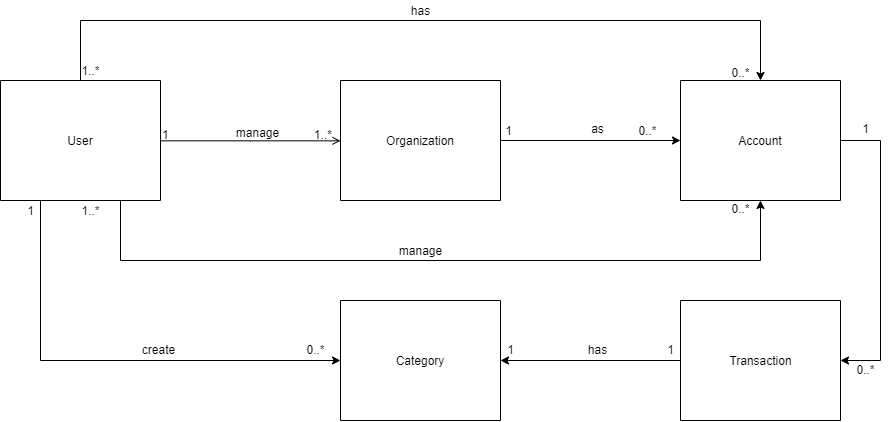

The diagram above was exported from draw.io. Its source (the exported page's mxGraphModel, read from the mxfile embedded in the PNG):
<mxGraphModel dx="1173" dy="673" grid="1" gridSize="10" guides="1" tooltips="1" connect="1" arrows="1" fold="1" page="1" pageScale="1" pageWidth="950" pageHeight="550" math="0" shadow="0">
  <root>
    <mxCell id="WIyWlLk6GJQsqaUBKTNV-0" />
    <mxCell id="WIyWlLk6GJQsqaUBKTNV-1" parent="WIyWlLk6GJQsqaUBKTNV-0" />
    <mxCell id="UjNZbeCqaO2YEYPck48F-19" value="" style="edgeStyle=orthogonalEdgeStyle;rounded=0;orthogonalLoop=1;jettySize=auto;html=1;entryX=0.5;entryY=0;entryDx=0;entryDy=0;exitX=0.5;exitY=0;exitDx=0;exitDy=0;" parent="WIyWlLk6GJQsqaUBKTNV-1" source="zkfFHV4jXpPFQw0GAbJ--0" target="UjNZbeCqaO2YEYPck48F-13" edge="1">
      <mxGeometry relative="1" as="geometry">
        <mxPoint x="120" y="60" as="targetPoint" />
        <Array as="points">
          <mxPoint x="120" y="80" />
          <mxPoint x="800" y="80" />
        </Array>
      </mxGeometry>
    </mxCell>
    <mxCell id="UjNZbeCqaO2YEYPck48F-21" value="0..*" style="text;html=1;align=center;verticalAlign=middle;resizable=0;points=[];labelBackgroundColor=#ffffff;" parent="UjNZbeCqaO2YEYPck48F-19" vertex="1" connectable="0">
      <mxGeometry x="0.9581" y="-3" relative="1" as="geometry">
        <mxPoint x="-17" y="8" as="offset" />
      </mxGeometry>
    </mxCell>
    <mxCell id="UjNZbeCqaO2YEYPck48F-23" style="edgeStyle=orthogonalEdgeStyle;rounded=0;orthogonalLoop=1;jettySize=auto;html=1;exitX=0.75;exitY=1;exitDx=0;exitDy=0;entryX=0.5;entryY=1;entryDx=0;entryDy=0;" parent="WIyWlLk6GJQsqaUBKTNV-1" source="zkfFHV4jXpPFQw0GAbJ--0" target="UjNZbeCqaO2YEYPck48F-13" edge="1">
      <mxGeometry relative="1" as="geometry">
        <Array as="points">
          <mxPoint x="160" y="320" />
          <mxPoint x="800" y="320" />
        </Array>
      </mxGeometry>
    </mxCell>
    <mxCell id="UjNZbeCqaO2YEYPck48F-26" value="0..*" style="text;html=1;align=center;verticalAlign=middle;resizable=0;points=[];labelBackgroundColor=#ffffff;" parent="UjNZbeCqaO2YEYPck48F-23" vertex="1" connectable="0">
      <mxGeometry x="0.9381" y="-1" relative="1" as="geometry">
        <mxPoint x="-21" y="-16" as="offset" />
      </mxGeometry>
    </mxCell>
    <mxCell id="D5pyXB7l16gDHviEb5jp-2" value="" style="edgeStyle=orthogonalEdgeStyle;rounded=0;orthogonalLoop=1;jettySize=auto;html=1;" edge="1" parent="WIyWlLk6GJQsqaUBKTNV-1" source="zkfFHV4jXpPFQw0GAbJ--0" target="D5pyXB7l16gDHviEb5jp-1">
      <mxGeometry relative="1" as="geometry">
        <Array as="points">
          <mxPoint x="80" y="420" />
        </Array>
      </mxGeometry>
    </mxCell>
    <mxCell id="zkfFHV4jXpPFQw0GAbJ--0" value="User" style="swimlane;fontStyle=0;align=center;verticalAlign=middle;childLayout=stackLayout;horizontal=1;startSize=120;horizontalStack=0;resizeParent=1;resizeLast=0;collapsible=1;marginBottom=0;rounded=0;shadow=0;strokeWidth=1;" parent="WIyWlLk6GJQsqaUBKTNV-1" vertex="1">
      <mxGeometry x="40" y="140" width="160" height="120" as="geometry">
        <mxRectangle x="230" y="140" width="160" height="26" as="alternateBounds" />
      </mxGeometry>
    </mxCell>
    <mxCell id="D5pyXB7l16gDHviEb5jp-1" value="Category" style="swimlane;fontStyle=0;align=center;verticalAlign=middle;childLayout=stackLayout;horizontal=1;startSize=120;horizontalStack=0;resizeParent=1;resizeLast=0;collapsible=1;marginBottom=0;rounded=0;shadow=0;strokeWidth=1;" vertex="1" parent="WIyWlLk6GJQsqaUBKTNV-1">
      <mxGeometry x="380" y="360" width="160" height="120" as="geometry">
        <mxRectangle x="230" y="140" width="160" height="26" as="alternateBounds" />
      </mxGeometry>
    </mxCell>
    <mxCell id="UjNZbeCqaO2YEYPck48F-14" value="" style="edgeStyle=orthogonalEdgeStyle;rounded=0;orthogonalLoop=1;jettySize=auto;html=1;" parent="WIyWlLk6GJQsqaUBKTNV-1" source="zkfFHV4jXpPFQw0GAbJ--17" target="UjNZbeCqaO2YEYPck48F-13" edge="1">
      <mxGeometry relative="1" as="geometry" />
    </mxCell>
    <mxCell id="UjNZbeCqaO2YEYPck48F-15" value="1" style="text;html=1;align=center;verticalAlign=middle;resizable=0;points=[];labelBackgroundColor=#ffffff;" parent="UjNZbeCqaO2YEYPck48F-14" vertex="1" connectable="0">
      <mxGeometry x="-0.8125" y="2" relative="1" as="geometry">
        <mxPoint x="-9" y="-8" as="offset" />
      </mxGeometry>
    </mxCell>
    <mxCell id="UjNZbeCqaO2YEYPck48F-16" value="0..*" style="text;html=1;align=center;verticalAlign=middle;resizable=0;points=[];labelBackgroundColor=#ffffff;" parent="UjNZbeCqaO2YEYPck48F-14" vertex="1" connectable="0">
      <mxGeometry x="0.625" y="-1" relative="1" as="geometry">
        <mxPoint y="-11" as="offset" />
      </mxGeometry>
    </mxCell>
    <mxCell id="zkfFHV4jXpPFQw0GAbJ--17" value="Organization" style="swimlane;fontStyle=0;align=center;verticalAlign=middle;childLayout=stackLayout;horizontal=1;startSize=126;horizontalStack=0;resizeParent=1;resizeLast=0;collapsible=1;marginBottom=0;rounded=0;shadow=0;strokeWidth=1;" parent="WIyWlLk6GJQsqaUBKTNV-1" vertex="1">
      <mxGeometry x="380" y="140" width="160" height="120" as="geometry">
        <mxRectangle x="550" y="140" width="160" height="26" as="alternateBounds" />
      </mxGeometry>
    </mxCell>
    <mxCell id="ytMAFexXMUXUISEQDOSK-2" value="" style="edgeStyle=orthogonalEdgeStyle;rounded=0;orthogonalLoop=1;jettySize=auto;html=1;entryX=1;entryY=0.5;entryDx=0;entryDy=0;" parent="WIyWlLk6GJQsqaUBKTNV-1" source="UjNZbeCqaO2YEYPck48F-13" target="ytMAFexXMUXUISEQDOSK-1" edge="1">
      <mxGeometry relative="1" as="geometry">
        <Array as="points">
          <mxPoint x="920" y="200" />
          <mxPoint x="920" y="420" />
        </Array>
      </mxGeometry>
    </mxCell>
    <mxCell id="UjNZbeCqaO2YEYPck48F-13" value="Account" style="swimlane;fontStyle=0;align=center;verticalAlign=middle;childLayout=stackLayout;horizontal=1;startSize=126;horizontalStack=0;resizeParent=1;resizeLast=0;collapsible=1;marginBottom=0;rounded=0;shadow=0;strokeWidth=1;" parent="WIyWlLk6GJQsqaUBKTNV-1" vertex="1">
      <mxGeometry x="720" y="140" width="160" height="120" as="geometry">
        <mxRectangle x="550" y="140" width="160" height="26" as="alternateBounds" />
      </mxGeometry>
    </mxCell>
    <mxCell id="D5pyXB7l16gDHviEb5jp-7" style="edgeStyle=orthogonalEdgeStyle;rounded=0;orthogonalLoop=1;jettySize=auto;html=1;" edge="1" parent="WIyWlLk6GJQsqaUBKTNV-1" source="ytMAFexXMUXUISEQDOSK-1" target="D5pyXB7l16gDHviEb5jp-1">
      <mxGeometry relative="1" as="geometry" />
    </mxCell>
    <mxCell id="ytMAFexXMUXUISEQDOSK-1" value="Transaction" style="swimlane;fontStyle=0;align=center;verticalAlign=middle;childLayout=stackLayout;horizontal=1;startSize=126;horizontalStack=0;resizeParent=1;resizeLast=0;collapsible=1;marginBottom=0;rounded=0;shadow=0;strokeWidth=1;html=1;" parent="WIyWlLk6GJQsqaUBKTNV-1" vertex="1">
      <mxGeometry x="720" y="360" width="160" height="120" as="geometry">
        <mxRectangle x="550" y="140" width="160" height="26" as="alternateBounds" />
      </mxGeometry>
    </mxCell>
    <mxCell id="zkfFHV4jXpPFQw0GAbJ--26" value="" style="endArrow=open;shadow=0;strokeWidth=1;strokeColor=#000000;rounded=0;endFill=1;edgeStyle=elbowEdgeStyle;elbow=vertical;" parent="WIyWlLk6GJQsqaUBKTNV-1" source="zkfFHV4jXpPFQw0GAbJ--0" target="zkfFHV4jXpPFQw0GAbJ--17" edge="1">
      <mxGeometry x="0.5" y="41" relative="1" as="geometry">
        <mxPoint x="340" y="172" as="sourcePoint" />
        <mxPoint x="500" y="172" as="targetPoint" />
        <mxPoint x="-40" y="32" as="offset" />
      </mxGeometry>
    </mxCell>
    <mxCell id="zkfFHV4jXpPFQw0GAbJ--27" value="1" style="resizable=0;align=left;verticalAlign=bottom;labelBackgroundColor=none;fontSize=12;" parent="zkfFHV4jXpPFQw0GAbJ--26" connectable="0" vertex="1">
      <mxGeometry x="-1" relative="1" as="geometry">
        <mxPoint y="3" as="offset" />
      </mxGeometry>
    </mxCell>
    <mxCell id="zkfFHV4jXpPFQw0GAbJ--28" value="1..*" style="resizable=0;align=right;verticalAlign=bottom;labelBackgroundColor=none;fontSize=12;" parent="zkfFHV4jXpPFQw0GAbJ--26" connectable="0" vertex="1">
      <mxGeometry x="1" relative="1" as="geometry">
        <mxPoint x="-7" y="3" as="offset" />
      </mxGeometry>
    </mxCell>
    <mxCell id="zkfFHV4jXpPFQw0GAbJ--29" value="manage" style="text;html=1;resizable=0;points=[];;align=center;verticalAlign=middle;labelBackgroundColor=none;rounded=0;shadow=0;strokeWidth=1;fontSize=12;" parent="zkfFHV4jXpPFQw0GAbJ--26" vertex="1" connectable="0">
      <mxGeometry x="0.5" y="49" relative="1" as="geometry">
        <mxPoint x="-38" y="40" as="offset" />
      </mxGeometry>
    </mxCell>
    <mxCell id="UjNZbeCqaO2YEYPck48F-17" value="as" style="text;html=1;align=center;verticalAlign=middle;resizable=0;points=[];autosize=1;" parent="WIyWlLk6GJQsqaUBKTNV-1" vertex="1">
      <mxGeometry x="622" y="178" width="30" height="20" as="geometry" />
    </mxCell>
    <mxCell id="UjNZbeCqaO2YEYPck48F-20" value="1..*" style="text;html=1;align=center;verticalAlign=middle;resizable=0;points=[];autosize=1;" parent="WIyWlLk6GJQsqaUBKTNV-1" vertex="1">
      <mxGeometry x="115" y="120" width="30" height="20" as="geometry" />
    </mxCell>
    <mxCell id="UjNZbeCqaO2YEYPck48F-22" value="has" style="text;html=1;align=center;verticalAlign=middle;resizable=0;points=[];autosize=1;" parent="WIyWlLk6GJQsqaUBKTNV-1" vertex="1">
      <mxGeometry x="445" y="60" width="30" height="20" as="geometry" />
    </mxCell>
    <mxCell id="UjNZbeCqaO2YEYPck48F-24" value="1..*" style="text;html=1;align=center;verticalAlign=middle;resizable=0;points=[];autosize=1;" parent="WIyWlLk6GJQsqaUBKTNV-1" vertex="1">
      <mxGeometry x="115" y="260" width="30" height="20" as="geometry" />
    </mxCell>
    <mxCell id="UjNZbeCqaO2YEYPck48F-25" value="manage" style="text;html=1;align=center;verticalAlign=middle;resizable=0;points=[];autosize=1;" parent="WIyWlLk6GJQsqaUBKTNV-1" vertex="1">
      <mxGeometry x="430" y="300" width="60" height="20" as="geometry" />
    </mxCell>
    <mxCell id="ytMAFexXMUXUISEQDOSK-3" value="1" style="text;html=1;align=center;verticalAlign=middle;resizable=0;points=[];autosize=1;" parent="WIyWlLk6GJQsqaUBKTNV-1" vertex="1">
      <mxGeometry x="895" y="178" width="20" height="20" as="geometry" />
    </mxCell>
    <mxCell id="ytMAFexXMUXUISEQDOSK-4" value="0..*" style="text;html=1;align=center;verticalAlign=middle;resizable=0;points=[];autosize=1;" parent="WIyWlLk6GJQsqaUBKTNV-1" vertex="1">
      <mxGeometry x="890" y="419" width="30" height="20" as="geometry" />
    </mxCell>
    <mxCell id="D5pyXB7l16gDHviEb5jp-4" value="1" style="text;html=1;align=center;verticalAlign=middle;resizable=0;points=[];autosize=1;" vertex="1" parent="WIyWlLk6GJQsqaUBKTNV-1">
      <mxGeometry x="700" y="399" width="20" height="20" as="geometry" />
    </mxCell>
    <mxCell id="D5pyXB7l16gDHviEb5jp-5" value="1" style="text;html=1;align=center;verticalAlign=middle;resizable=0;points=[];autosize=1;" vertex="1" parent="WIyWlLk6GJQsqaUBKTNV-1">
      <mxGeometry x="540" y="399" width="20" height="20" as="geometry" />
    </mxCell>
    <mxCell id="D5pyXB7l16gDHviEb5jp-8" value="has" style="text;html=1;align=center;verticalAlign=middle;resizable=0;points=[];autosize=1;" vertex="1" parent="WIyWlLk6GJQsqaUBKTNV-1">
      <mxGeometry x="622" y="399" width="30" height="20" as="geometry" />
    </mxCell>
    <mxCell id="D5pyXB7l16gDHviEb5jp-9" value="create" style="text;html=1;align=center;verticalAlign=middle;resizable=0;points=[];autosize=1;" vertex="1" parent="WIyWlLk6GJQsqaUBKTNV-1">
      <mxGeometry x="173" y="399" width="50" height="20" as="geometry" />
    </mxCell>
    <mxCell id="D5pyXB7l16gDHviEb5jp-10" value="1" style="text;html=1;align=center;verticalAlign=middle;resizable=0;points=[];autosize=1;" vertex="1" parent="WIyWlLk6GJQsqaUBKTNV-1">
      <mxGeometry x="60" y="260" width="20" height="20" as="geometry" />
    </mxCell>
    <mxCell id="D5pyXB7l16gDHviEb5jp-11" value="0..*" style="text;html=1;align=center;verticalAlign=middle;resizable=0;points=[];autosize=1;" vertex="1" parent="WIyWlLk6GJQsqaUBKTNV-1">
      <mxGeometry x="340" y="399" width="30" height="20" as="geometry" />
    </mxCell>
  </root>
</mxGraphModel>